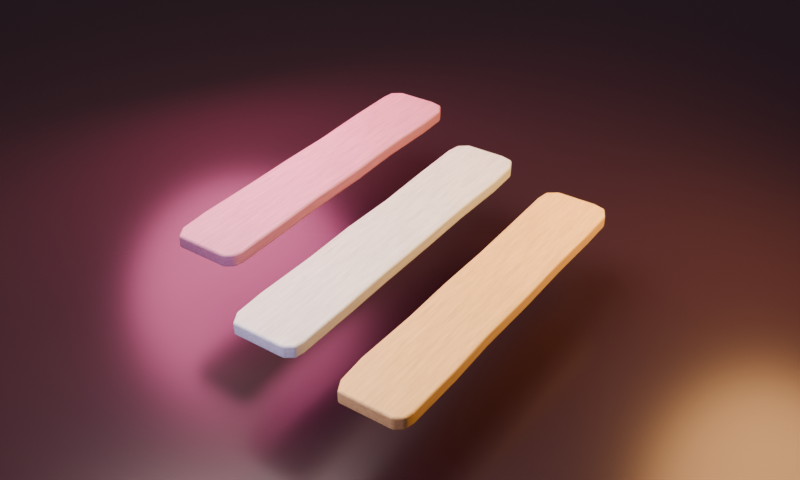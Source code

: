 # Source: reference_planks.blend  (saved by Blender 4.5.90; exported with 4.5.12 LTS)
import bpy
from mathutils import Matrix  # noqa: F401  (used for matrix-valued properties, if any)

bpy.ops.wm.read_factory_settings(use_empty=True)
scene = bpy.context.scene
scene.name = 'Scene'

# ---- collections
col_01_wooden_planks = bpy.data.collections.new('01_Wooden_Planks'); scene.collection.children.link(col_01_wooden_planks)
col_02_preview_studio = bpy.data.collections.new('02_Preview_Studio'); scene.collection.children.link(col_02_preview_studio)

# ---- materials (node trees are filled in below, after node groups)
mat_painted_wood_rose = bpy.data.materials.new('Painted_Wood_Rose')
mat_painted_wood_rose.diffuse_color = (0.67, 0.255, 0.35, 1.0)
mat_painted_wood_ivory = bpy.data.materials.new('Painted_Wood_Ivory')
mat_painted_wood_ivory.diffuse_color = (0.79, 0.8, 0.67, 1.0)
mat_painted_wood_honey = bpy.data.materials.new('Painted_Wood_Honey')
mat_painted_wood_honey.diffuse_color = (0.92, 0.56, 0.16, 1.0)
mat_dark_warm_reflective_background = bpy.data.materials.new('Dark_Warm_Reflective_Background')

# ---- material node trees
mat_painted_wood_rose.use_nodes = True; mat_painted_wood_rose.node_tree.nodes.clear()
_N = mat_painted_wood_rose.node_tree.nodes; _L = mat_painted_wood_rose.node_tree.links
n0 = _N.new('ShaderNodeOutputMaterial'); n0.name = '材质输出'; n0.location = (720, 100)
n1 = _N.new('ShaderNodeBsdfPrincipled'); n1.name = '原理化 BSDF'; n1.location = (460, 100)
n1.inputs[2].default_value = 0.48
n1.inputs[13].default_value = 0.3
n1.inputs[19].default_value = 0.1
n1.inputs[20].default_value = 0.4
n2 = _N.new('ShaderNodeTexCoord'); n2.name = '纹理坐标'; n2.location = (-950, 0)
n3 = _N.new('ShaderNodeVectorMath'); n3.name = '矢量运算'; n3.location = (-740, 40)
n3.operation = 'MULTIPLY'
n3.inputs[1].default_value = (8.0, 0.7, 15.0)
n4 = _N.new('ShaderNodeTexNoise'); n4.name = '噪波纹理'; n4.location = (-520, 160)
n4.inputs[2].default_value = 3.5
n4.inputs[3].default_value = 3.0
n4.inputs[4].default_value = 0.65
n5 = _N.new('ShaderNodeValToRGB'); n5.name = '颜色渐变'; n5.location = (-260, 220)
n5.label = 'Subtle painted wood grain'
while len(n5.color_ramp.elements) > 1: n5.color_ramp.elements.remove(n5.color_ramp.elements[-1])
n5.color_ramp.elements[0].position = 0.2; n5.color_ramp.elements[0].color = (0.4958, 0.1887, 0.259, 1.0)
_e = n5.color_ramp.elements.new(0.78); _e.color = (0.7436, 0.2954, 0.398, 1.0)
n6 = _N.new('ShaderNodeTexNoise'); n6.name = '噪波纹理.001'; n6.location = (-510, -160)
n6.inputs[2].default_value = 16.0
n7 = _N.new('ShaderNodeBump'); n7.name = '凹凸'; n7.location = (180, -80)
n7.inputs[0].default_value = 0.14
n7.inputs[1].default_value = 0.008
_L.new(n1.outputs[0], n0.inputs[0])
_L.new(n2.outputs[3], n3.inputs[0])
_L.new(n3.outputs[0], n4.inputs[0])
_L.new(n4.outputs[0], n5.inputs[0])
_L.new(n5.outputs[0], n1.inputs[0])
_L.new(n3.outputs[0], n6.inputs[0])
_L.new(n6.outputs[0], n7.inputs[3])
_L.new(n7.outputs[0], n1.inputs[5])
n0.is_active_output = True
mat_painted_wood_ivory.use_nodes = True; mat_painted_wood_ivory.node_tree.nodes.clear()
_N = mat_painted_wood_ivory.node_tree.nodes; _L = mat_painted_wood_ivory.node_tree.links
n0 = _N.new('ShaderNodeOutputMaterial'); n0.name = '材质输出'; n0.location = (720, 100)
n1 = _N.new('ShaderNodeBsdfPrincipled'); n1.name = '原理化 BSDF'; n1.location = (460, 100)
n1.inputs[2].default_value = 0.48
n1.inputs[13].default_value = 0.3
n1.inputs[19].default_value = 0.1
n1.inputs[20].default_value = 0.4
n2 = _N.new('ShaderNodeTexCoord'); n2.name = '纹理坐标'; n2.location = (-950, 0)
n3 = _N.new('ShaderNodeVectorMath'); n3.name = '矢量运算'; n3.location = (-740, 40)
n3.operation = 'MULTIPLY'
n3.inputs[1].default_value = (8.0, 0.7, 15.0)
n4 = _N.new('ShaderNodeTexNoise'); n4.name = '噪波纹理'; n4.location = (-520, 160)
n4.inputs[2].default_value = 3.5
n4.inputs[3].default_value = 3.0
n4.inputs[4].default_value = 0.65
n5 = _N.new('ShaderNodeValToRGB'); n5.name = '颜色渐变'; n5.location = (-260, 220)
n5.label = 'Subtle painted wood grain'
while len(n5.color_ramp.elements) > 1: n5.color_ramp.elements.remove(n5.color_ramp.elements[-1])
n5.color_ramp.elements[0].position = 0.2; n5.color_ramp.elements[0].color = (0.5846, 0.592, 0.4958, 1.0)
_e = n5.color_ramp.elements.new(0.78); _e.color = (0.8732, 0.884, 0.7436, 1.0)
n6 = _N.new('ShaderNodeTexNoise'); n6.name = '噪波纹理.001'; n6.location = (-510, -160)
n6.inputs[2].default_value = 16.0
n7 = _N.new('ShaderNodeBump'); n7.name = '凹凸'; n7.location = (180, -80)
n7.inputs[0].default_value = 0.14
n7.inputs[1].default_value = 0.008
_L.new(n1.outputs[0], n0.inputs[0])
_L.new(n2.outputs[3], n3.inputs[0])
_L.new(n3.outputs[0], n4.inputs[0])
_L.new(n4.outputs[0], n5.inputs[0])
_L.new(n5.outputs[0], n1.inputs[0])
_L.new(n3.outputs[0], n6.inputs[0])
_L.new(n6.outputs[0], n7.inputs[3])
_L.new(n7.outputs[0], n1.inputs[5])
n0.is_active_output = True
mat_painted_wood_honey.use_nodes = True; mat_painted_wood_honey.node_tree.nodes.clear()
_N = mat_painted_wood_honey.node_tree.nodes; _L = mat_painted_wood_honey.node_tree.links
n0 = _N.new('ShaderNodeOutputMaterial'); n0.name = '材质输出'; n0.location = (720, 100)
n1 = _N.new('ShaderNodeBsdfPrincipled'); n1.name = '原理化 BSDF'; n1.location = (460, 100)
n1.inputs[2].default_value = 0.48
n1.inputs[13].default_value = 0.3
n1.inputs[19].default_value = 0.1
n1.inputs[20].default_value = 0.4
n2 = _N.new('ShaderNodeTexCoord'); n2.name = '纹理坐标'; n2.location = (-950, 0)
n3 = _N.new('ShaderNodeVectorMath'); n3.name = '矢量运算'; n3.location = (-740, 40)
n3.operation = 'MULTIPLY'
n3.inputs[1].default_value = (8.0, 0.7, 15.0)
n4 = _N.new('ShaderNodeTexNoise'); n4.name = '噪波纹理'; n4.location = (-520, 160)
n4.inputs[2].default_value = 3.5
n4.inputs[3].default_value = 3.0
n4.inputs[4].default_value = 0.65
n5 = _N.new('ShaderNodeValToRGB'); n5.name = '颜色渐变'; n5.location = (-260, 220)
n5.label = 'Subtle painted wood grain'
while len(n5.color_ramp.elements) > 1: n5.color_ramp.elements.remove(n5.color_ramp.elements[-1])
n5.color_ramp.elements[0].position = 0.2; n5.color_ramp.elements[0].color = (0.6808, 0.4144, 0.1184, 1.0)
_e = n5.color_ramp.elements.new(0.78); _e.color = (1.0, 0.6248, 0.1928, 1.0)
n6 = _N.new('ShaderNodeTexNoise'); n6.name = '噪波纹理.001'; n6.location = (-510, -160)
n6.inputs[2].default_value = 16.0
n7 = _N.new('ShaderNodeBump'); n7.name = '凹凸'; n7.location = (180, -80)
n7.inputs[0].default_value = 0.14
n7.inputs[1].default_value = 0.008
_L.new(n1.outputs[0], n0.inputs[0])
_L.new(n2.outputs[3], n3.inputs[0])
_L.new(n3.outputs[0], n4.inputs[0])
_L.new(n4.outputs[0], n5.inputs[0])
_L.new(n5.outputs[0], n1.inputs[0])
_L.new(n3.outputs[0], n6.inputs[0])
_L.new(n6.outputs[0], n7.inputs[3])
_L.new(n7.outputs[0], n1.inputs[5])
n0.is_active_output = True
mat_dark_warm_reflective_background.use_nodes = True; mat_dark_warm_reflective_background.node_tree.nodes.clear()
_N = mat_dark_warm_reflective_background.node_tree.nodes; _L = mat_dark_warm_reflective_background.node_tree.links
n0 = _N.new('ShaderNodeBsdfPrincipled'); n0.name = '原理化 BSDF'; n0.location = (-200, 100)
n0.inputs[0].default_value = (0.042, 0.018, 0.023, 1.0)
n0.inputs[1].default_value = 0.24
n0.inputs[2].default_value = 0.26
n0.inputs[13].default_value = 0.4
n1 = _N.new('ShaderNodeOutputMaterial'); n1.name = '材质输出'; n1.location = (200, 100)
_L.new(n0.outputs[0], n1.inputs[0])
n1.is_active_output = True

# ---- world
world_muted_rose_studio = bpy.data.worlds.new('Muted_Rose_Studio'); scene.world = world_muted_rose_studio
world_muted_rose_studio.use_nodes = True; world_muted_rose_studio.node_tree.nodes.clear()
_N = world_muted_rose_studio.node_tree.nodes; _L = world_muted_rose_studio.node_tree.links
n0 = _N.new('ShaderNodeBackground'); n0.name = '背景'; n0.location = (-200, 100)
n0.inputs[0].default_value = (0.15, 0.11, 0.16, 1.0)
n0.inputs[1].default_value = 0.45
n1 = _N.new('ShaderNodeOutputWorld'); n1.name = '世界输出'; n1.location = (200, 100)
_L.new(n0.outputs[0], n1.inputs[0])
n1.is_active_output = True

# ---- cameras
cam_reference_view = bpy.data.cameras.new('Reference_View')
cam_reference_view.lens = 48.0

# ---- lights
light_large_soft_key = bpy.data.lights.new('Large_Soft_Key', 'AREA')
light_large_soft_key.color = (1.0, 0.88, 0.8)
light_large_soft_key.energy = 950.0
light_large_soft_key.shape = 'DISK'
light_large_soft_key.size = 7.0
light_rose_rim = bpy.data.lights.new('Rose_Rim', 'AREA')
light_rose_rim.color = (1.0, 0.19, 0.44)
light_rose_rim.energy = 420.0
light_rose_rim.shape = 'DISK'
light_rose_rim.size = 4.0
light_amber_rim = bpy.data.lights.new('Amber_Rim', 'AREA')
light_amber_rim.color = (1.0, 0.55, 0.18)
light_amber_rim.energy = 480.0
light_amber_rim.shape = 'DISK'
light_amber_rim.size = 3.5
light_lavender_fill = bpy.data.lights.new('Lavender_Fill', 'AREA')
light_lavender_fill.color = (0.54, 0.45, 1.0)
light_lavender_fill.energy = 100.0
light_lavender_fill.shape = 'DISK'
light_lavender_fill.size = 4.0

# ---- meshes
me_plank_01_pink_mesh = bpy.data.meshes.new('Plank_01_Pink_Mesh')
me_plank_01_pink_mesh.from_pydata([(-0.354, -2.275, -0.085), (0.3378, -2.275, -0.085), (0.4394, -2.202, -0.085), (0.4738, -2.084, -0.085), (0.4655, -1.319, -0.085), (0.4538, -0.6825, -0.085), (0.4645, 0.1593, -0.085), (0.4456, 0.91, -0.085), (0.4682, 1.661, -0.085), (0.4532, 2.093, -0.085), (0.3632, 2.243, -0.085), (0.2103, 2.275, -0.085), (-0.3114, 2.261, -0.085), (-0.4437, 2.166, -0.085), (-0.4663, 1.993, -0.085), (-0.4655, 1.274, -0.085), (-0.4461, 0.546, -0.085), (-0.4599, -0.182, -0.085), (-0.4578, -0.91, -0.085), (-0.4675, -1.729, -0.085), (-0.446, -2.116, -0.085), (-0.354, -2.275, 0.085), (0.3378, -2.275, 0.085), (0.4394, -2.202, 0.085), (0.4738, -2.084, 0.085), (0.4655, -1.319, 0.085), (0.4538, -0.6825, 0.085), (0.4645, 0.1593, 0.085), (0.4456, 0.91, 0.085), (0.4682, 1.661, 0.085), (0.4532, 2.093, 0.085), (0.3632, 2.243, 0.085), (0.2103, 2.275, 0.085), (-0.3114, 2.261, 0.085), (-0.4437, 2.166, 0.085), (-0.4663, 1.993, 0.085), (-0.4655, 1.274, 0.085), (-0.4461, 0.546, 0.085), (-0.4599, -0.182, 0.085), (-0.4578, -0.91, 0.085), (-0.4675, -1.729, 0.085), (-0.446, -2.116, 0.085)], [], [(20, 19, 18, 17, 16, 15, 14, 13, 12, 11, 10, 9, 8, 7, 6, 5, 4, 3, 2, 1, 0), (21, 22, 23, 24, 25, 26, 27, 28, 29, 30, 31, 32, 33, 34, 35, 36, 37, 38, 39, 40, 41), (0, 1, 22, 21), (1, 2, 23, 22), (2, 3, 24, 23), (3, 4, 25, 24), (4, 5, 26, 25), (5, 6, 27, 26), (6, 7, 28, 27), (7, 8, 29, 28), (8, 9, 30, 29), (9, 10, 31, 30), (10, 11, 32, 31), (11, 12, 33, 32), (12, 13, 34, 33), (13, 14, 35, 34), (14, 15, 36, 35), (15, 16, 37, 36), (16, 17, 38, 37), (17, 18, 39, 38), (18, 19, 40, 39), (19, 20, 41, 40), (20, 0, 21, 41)])
me_plank_01_pink_mesh.polygons.foreach_set('use_smooth', [True] * 23)
me_plank_01_pink_mesh.materials.append(mat_painted_wood_rose)
me_plank_01_pink_mesh.update()
me_plank_02_ivory_mesh = bpy.data.meshes.new('Plank_02_Ivory_Mesh')
me_plank_02_ivory_mesh.from_pydata([(-0.3491, -2.325, -0.085), (0.3281, -2.325, -0.085), (0.436, -2.251, -0.085), (0.4583, -2.13, -0.085), (0.4568, -1.349, -0.085), (0.4478, -0.6975, -0.085), (0.4485, 0.1628, -0.085), (0.4407, 0.93, -0.085), (0.4584, 1.697, -0.085), (0.4389, 2.139, -0.085), (0.3616, 2.292, -0.085), (0.2023, 2.325, -0.085), (-0.3063, 2.311, -0.085), (-0.4287, 2.213, -0.085), (-0.4622, 2.037, -0.085), (-0.4534, 1.302, -0.085), (-0.4338, 0.558, -0.085), (-0.4561, -0.186, -0.085), (-0.4429, -0.93, -0.085), (-0.4585, -1.767, -0.085), (-0.4405, -2.162, -0.085), (-0.3491, -2.325, 0.085), (0.3281, -2.325, 0.085), (0.436, -2.251, 0.085), (0.4583, -2.13, 0.085), (0.4568, -1.349, 0.085), (0.4478, -0.6975, 0.085), (0.4485, 0.1628, 0.085), (0.4407, 0.93, 0.085), (0.4584, 1.697, 0.085), (0.4389, 2.139, 0.085), (0.3616, 2.292, 0.085), (0.2023, 2.325, 0.085), (-0.3063, 2.311, 0.085), (-0.4287, 2.213, 0.085), (-0.4622, 2.037, 0.085), (-0.4534, 1.302, 0.085), (-0.4338, 0.558, 0.085), (-0.4561, -0.186, 0.085), (-0.4429, -0.93, 0.085), (-0.4585, -1.767, 0.085), (-0.4405, -2.162, 0.085)], [], [(20, 19, 18, 17, 16, 15, 14, 13, 12, 11, 10, 9, 8, 7, 6, 5, 4, 3, 2, 1, 0), (21, 22, 23, 24, 25, 26, 27, 28, 29, 30, 31, 32, 33, 34, 35, 36, 37, 38, 39, 40, 41), (0, 1, 22, 21), (1, 2, 23, 22), (2, 3, 24, 23), (3, 4, 25, 24), (4, 5, 26, 25), (5, 6, 27, 26), (6, 7, 28, 27), (7, 8, 29, 28), (8, 9, 30, 29), (9, 10, 31, 30), (10, 11, 32, 31), (11, 12, 33, 32), (12, 13, 34, 33), (13, 14, 35, 34), (14, 15, 36, 35), (15, 16, 37, 36), (16, 17, 38, 37), (17, 18, 39, 38), (18, 19, 40, 39), (19, 20, 41, 40), (20, 0, 21, 41)])
me_plank_02_ivory_mesh.polygons.foreach_set('use_smooth', [True] * 23)
me_plank_02_ivory_mesh.materials.append(mat_painted_wood_ivory)
me_plank_02_ivory_mesh.update()
me_plank_03_yellow_mesh = bpy.data.meshes.new('Plank_03_Yellow_Mesh')
me_plank_03_yellow_mesh.from_pydata([(-0.3416, -2.25, -0.085), (0.3234, -2.25, -0.085), (0.4177, -2.178, -0.085), (0.4428, -2.061, -0.085), (0.4468, -1.305, -0.085), (0.4273, -0.675, -0.085), (0.4368, 0.1575, -0.085), (0.4282, 0.9, -0.085), (0.4379, 1.643, -0.085), (0.43, 2.07, -0.085), (0.3481, 2.218, -0.085), (0.1926, 2.25, -0.085), (-0.2904, 2.237, -0.085), (-0.4195, 2.142, -0.085), (-0.4467, 1.971, -0.085), (-0.4344, 1.26, -0.085), (-0.4257, 0.54, -0.085), (-0.4375, -0.18, -0.085), (-0.4275, -0.9, -0.085), (-0.4486, -1.71, -0.085), (-0.4204, -2.092, -0.085), (-0.3416, -2.25, 0.085), (0.3234, -2.25, 0.085), (0.4177, -2.178, 0.085), (0.4428, -2.061, 0.085), (0.4468, -1.305, 0.085), (0.4273, -0.675, 0.085), (0.4368, 0.1575, 0.085), (0.4282, 0.9, 0.085), (0.4379, 1.643, 0.085), (0.43, 2.07, 0.085), (0.3481, 2.218, 0.085), (0.1926, 2.25, 0.085), (-0.2904, 2.237, 0.085), (-0.4195, 2.142, 0.085), (-0.4467, 1.971, 0.085), (-0.4344, 1.26, 0.085), (-0.4257, 0.54, 0.085), (-0.4375, -0.18, 0.085), (-0.4275, -0.9, 0.085), (-0.4486, -1.71, 0.085), (-0.4204, -2.092, 0.085)], [], [(20, 19, 18, 17, 16, 15, 14, 13, 12, 11, 10, 9, 8, 7, 6, 5, 4, 3, 2, 1, 0), (21, 22, 23, 24, 25, 26, 27, 28, 29, 30, 31, 32, 33, 34, 35, 36, 37, 38, 39, 40, 41), (0, 1, 22, 21), (1, 2, 23, 22), (2, 3, 24, 23), (3, 4, 25, 24), (4, 5, 26, 25), (5, 6, 27, 26), (6, 7, 28, 27), (7, 8, 29, 28), (8, 9, 30, 29), (9, 10, 31, 30), (10, 11, 32, 31), (11, 12, 33, 32), (12, 13, 34, 33), (13, 14, 35, 34), (14, 15, 36, 35), (15, 16, 37, 36), (16, 17, 38, 37), (17, 18, 39, 38), (18, 19, 40, 39), (19, 20, 41, 40), (20, 0, 21, 41)])
me_plank_03_yellow_mesh.polygons.foreach_set('use_smooth', [True] * 23)
me_plank_03_yellow_mesh.materials.append(mat_painted_wood_honey)
me_plank_03_yellow_mesh.update()
me_backdrop_mesh = bpy.data.meshes.new('Backdrop_Mesh')
me_backdrop_mesh.from_pydata([(-100.0, -100.0, 0.0), (100.0, -100.0, 0.0), (100.0, 100.0, 0.0), (-100.0, 100.0, 0.0)], [], [(0, 1, 2, 3)])
me_backdrop_mesh.materials.append(mat_dark_warm_reflective_background)
me_backdrop_mesh.update()

# ---- objects
ob_plank_01_pink = bpy.data.objects.new('Plank_01_Pink', me_plank_01_pink_mesh)
ob_plank_02_ivory = bpy.data.objects.new('Plank_02_Ivory', me_plank_02_ivory_mesh)
ob_plank_03_yellow = bpy.data.objects.new('Plank_03_Yellow', me_plank_03_yellow_mesh)
ob_backdrop = bpy.data.objects.new('Backdrop', me_backdrop_mesh)
ob_large_soft_key = bpy.data.objects.new('Large_Soft_Key', light_large_soft_key)
ob_rose_rim = bpy.data.objects.new('Rose_Rim', light_rose_rim)
ob_amber_rim = bpy.data.objects.new('Amber_Rim', light_amber_rim)
ob_lavender_fill = bpy.data.objects.new('Lavender_Fill', light_lavender_fill)
ob_reference_view = bpy.data.objects.new('Reference_View', cam_reference_view)

# ---- transforms, parenting, visibility, modifiers, constraints
ob_plank_01_pink.location = (-1.58, 0.64, 1.05)
_m = ob_plank_01_pink.modifiers.new('Soft worn edges', 'BEVEL')
_m.width = 0.028
_m.width_pct = 0.028
_m.segments = 4
_m.angle_limit = 0.3491
_m.harden_normals = True
_m = ob_plank_01_pink.modifiers.new('Weighted surface normals', 'WEIGHTED_NORMAL')
_m.keep_sharp = True
ob_plank_02_ivory.location = (0.0, -0.12, 1.02)
_m = ob_plank_02_ivory.modifiers.new('Soft worn edges', 'BEVEL')
_m.width = 0.028
_m.width_pct = 0.028
_m.segments = 4
_m.angle_limit = 0.3491
_m.harden_normals = True
_m = ob_plank_02_ivory.modifiers.new('Weighted surface normals', 'WEIGHTED_NORMAL')
_m.keep_sharp = True
ob_plank_03_yellow.location = (1.52, -0.38, 1.0)
_m = ob_plank_03_yellow.modifiers.new('Soft worn edges', 'BEVEL')
_m.width = 0.028
_m.width_pct = 0.028
_m.segments = 4
_m.angle_limit = 0.3491
_m.harden_normals = True
_m = ob_plank_03_yellow.modifiers.new('Weighted surface normals', 'WEIGHTED_NORMAL')
_m.keep_sharp = True
ob_backdrop.location = (0.0, 0.0, 0.0)
ob_large_soft_key.location = (-2.0, -1.0, 8.0)
ob_large_soft_key.rotation_euler = (0.2726, 7.679e-08, -1.107)
ob_rose_rim.location = (-4.5, 2.0, 3.2)
ob_rose_rim.rotation_euler = (0.998, 2.823e-08, -2.09)
ob_amber_rim.location = (4.0, 3.5, 4.2)
ob_amber_rim.rotation_euler = (0.8807, 3.224e-08, 2.467)
ob_lavender_fill.location = (0.0, -4.5, 3.0)
ob_lavender_fill.rotation_euler = (1.153, -0.0, 0.0)
ob_reference_view.location = (6.1, -8.6, 8.2)
ob_reference_view.rotation_euler = (0.9661, 4.963e-08, 0.6099)

# ---- collection membership
col_01_wooden_planks.objects.link(ob_plank_01_pink)
col_01_wooden_planks.objects.link(ob_plank_02_ivory)
col_01_wooden_planks.objects.link(ob_plank_03_yellow)
col_02_preview_studio.objects.link(ob_backdrop)
col_02_preview_studio.objects.link(ob_large_soft_key)
col_02_preview_studio.objects.link(ob_rose_rim)
col_02_preview_studio.objects.link(ob_amber_rim)
col_02_preview_studio.objects.link(ob_lavender_fill)
col_02_preview_studio.objects.link(ob_reference_view)

# ---- scene / render settings (as saved in the file)
scene.camera = ob_reference_view
scene.frame_start = 1; scene.frame_end = 250; scene.frame_set(1)
scene.render.engine = 'CYCLES'
scene.render.image_settings.color_mode = 'RGB'
scene.render.resolution_x = 1400
scene.render.resolution_y = 840
scene.cycles.samples = 48
scene.view_settings.exposure = 0.45
bpy.context.view_layer.update()
